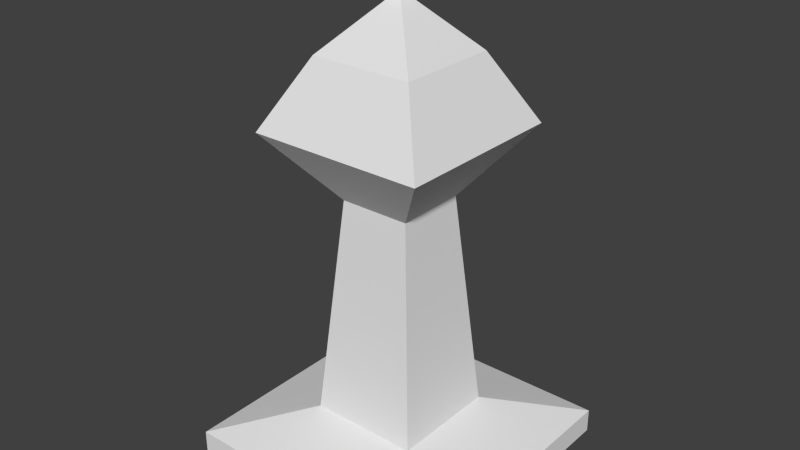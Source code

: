 # Source: Piece_Bishop.blend  (saved by Blender 2.76.0; exported with 4.5.12 LTS)
import bpy
from mathutils import Matrix  # noqa: F401  (used for matrix-valued properties, if any)

bpy.ops.wm.read_factory_settings(use_empty=True)
scene = bpy.context.scene
scene.name = 'Scene'

# ---- collections
col_collection_1 = bpy.data.collections.new('Collection 1'); scene.collection.children.link(col_collection_1)

# ---- materials (node trees are filled in below, after node groups)
mat_material = bpy.data.materials.new('Material')
mat_material.alpha_threshold = 0.0
mat_material.use_transparent_shadow = False
mat_material.roughness = 0.5
mat_material.line_color = (0.0, 0.0, 0.0, 1.0)

# ---- material node trees

# ---- world
world_world = bpy.data.worlds.new('World'); scene.world = world_world
world_world.color = (0.05088, 0.05088, 0.05088)
world_world.use_sun_shadow = False
world_world.sun_shadow_jitter_overblur = 0.0
world_world.cycles.sampling_method = 'MANUAL'
world_world.cycles.sample_map_resolution = 256

# ---- meshes
me_cube = bpy.data.meshes.new('Cube')
me_cube.from_pydata([(0.5, 0.5, 0.0), (0.5, -0.5, 0.0), (-0.5, -0.5, 0.0), (-0.5, 0.5, 0.0), (-6.706e-08, -8.941e-08, 1.8), (0.5, 0.5, 0.09), (0.204, 0.204, 0.18), (0.1312, 0.1312, 1.0), (0.325, 0.325, 1.25), (0.1912, 0.1912, 1.5), (0.025, 0.025, 1.675), (0.05, 0.05, 1.75), (0.5, -0.5, 0.09), (0.204, -0.204, 0.18), (0.1312, -0.1312, 1.0), (0.325, -0.325, 1.25), (0.1912, -0.1912, 1.5), (0.025, -0.025, 1.675), (0.05, -0.05, 1.75), (-0.5, -0.5, 0.09), (-0.204, -0.204, 0.18), (-0.1312, -0.1312, 1.0), (-0.325, -0.325, 1.25), (-0.1912, -0.1912, 1.5), (-0.025, -0.025, 1.675), (-0.05, -0.05, 1.75), (-0.5, 0.5, 0.09), (-0.204, 0.204, 0.18), (-0.1312, 0.1312, 1.0), (-0.325, 0.325, 1.25), (-0.1912, 0.1912, 1.5), (-0.025, 0.025, 1.675), (-0.05, 0.05, 1.75)], [], [(5, 0, 3, 26), (11, 10, 31, 32), (10, 9, 30, 31), (9, 8, 29, 30), (8, 7, 28, 29), (7, 6, 27, 28), (6, 5, 26, 27), (2, 19, 26, 3), (19, 20, 27, 26), (20, 21, 28, 27), (21, 22, 29, 28), (22, 23, 30, 29), (23, 24, 31, 30), (24, 25, 32, 31), (1, 12, 19, 2), (12, 13, 20, 19), (13, 14, 21, 20), (14, 15, 22, 21), (15, 16, 23, 22), (16, 17, 24, 23), (17, 18, 25, 24), (0, 5, 12, 1), (5, 6, 13, 12), (6, 7, 14, 13), (7, 8, 15, 14), (8, 9, 16, 15), (9, 10, 17, 16), (10, 11, 18, 17), (11, 4, 18), (18, 4, 25), (25, 4, 32), (4, 11, 32)])
me_cube.materials.append(mat_material)
me_cube.use_remesh_preserve_volume = False
me_cube.use_remesh_preserve_attributes = False
me_cube.use_mirror_vertex_groups = False
me_cube.update()

# ---- objects
ob_piece_bishop = bpy.data.objects.new('Piece_Bishop', me_cube)

# ---- transforms, parenting, visibility, modifiers, constraints
ob_piece_bishop.location = (0.0, 0.0, 0.0)
ob_piece_bishop.lock_rotations_4d = False
ob_piece_bishop.empty_display_type = 'ARROWS'
ob_piece_bishop.lineart.crease_threshold = 0.0

# ---- collection membership
col_collection_1.objects.link(ob_piece_bishop)

# ---- scene / render settings (as saved in the file)
scene.frame_start = 1; scene.frame_end = 250; scene.frame_set(1)
scene.render.engine = 'BLENDER_EEVEE_NEXT'
scene.render.resolution_percentage = 50
scene.render.dither_intensity = 0.0
scene.cycles.use_denoising = False
scene.cycles.samples = 10
scene.cycles.sampling_pattern = 'TABULATED_SOBOL'
scene.cycles.light_sampling_threshold = 0.0
scene.cycles.use_adaptive_sampling = False
scene.cycles.use_light_tree = False
scene.cycles.blur_glossy = 0.0
scene.cycles.pixel_filter_type = 'GAUSSIAN'
scene.cycles.sample_clamp_indirect = 0.0
scene.view_settings.view_transform = 'Standard'
bpy.context.view_layer.update()

# ---- added for rendering (the .blend has no active camera and no usable light): camera, sun
cam_auto = bpy.data.cameras.new('AutoCamera')
cam_auto.lens = 50.0
cam_auto.sensor_width = 36.0
cam_auto.clip_end = 1000.0
ob_auto_camera = bpy.data.objects.new('AutoCamera', cam_auto)
scene.collection.objects.link(ob_auto_camera)
ob_auto_camera.location = (2.11794, -2.54152, 2.59435)
ob_auto_camera.rotation_euler = (1.09748, -7.21219e-08, 0.694738)
scene.camera = ob_auto_camera
light_auto_sun = bpy.data.lights.new('AutoSun', 'SUN')
light_auto_sun.energy = 3.0
light_auto_sun.angle = 0.0523599
ob_auto_sun = bpy.data.objects.new('AutoSun', light_auto_sun)
scene.collection.objects.link(ob_auto_sun)
ob_auto_sun.rotation_euler = (0.872665, 0.174533, 0.523599)
bpy.context.view_layer.update()
